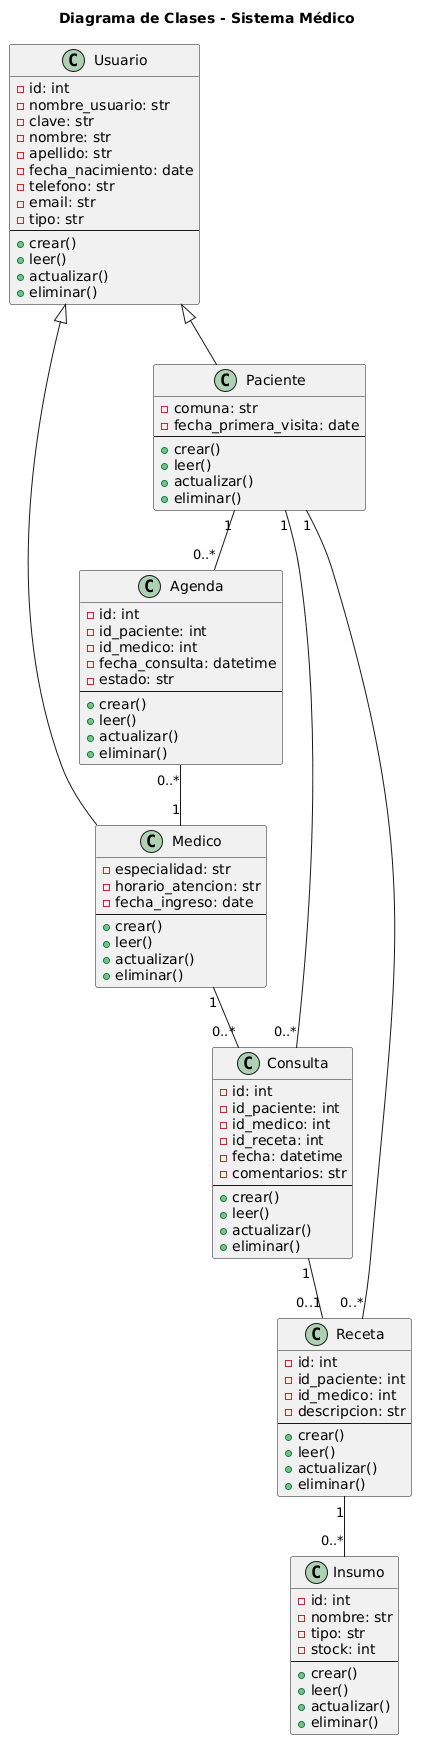

The diagram above was rendered by PlantUML. Its source (embedded in the PNG):
@startuml
skinparam ClassAttributeIconStyle relevant

title Diagrama de Clases - Sistema Médico

' 1. Clases de Usuario (Herencia) '
class Usuario {
  - id: int
  - nombre_usuario: str
  - clave: str
  - nombre: str
  - apellido: str
  - fecha_nacimiento: date
  - telefono: str
  - email: str
  - tipo: str
  --
  + crear()
  + leer()
  + actualizar()
  + eliminar()
}

class Medico {
  - especialidad: str
  - horario_atencion: str
  - fecha_ingreso: date
  --
  + crear()
  + leer()
  + actualizar()
  + eliminar()
}

class Paciente {
  - comuna: str
  - fecha_primera_visita: date
  --
  + crear()
  + leer()
  + actualizar()
  + eliminar()
}

' Herencia '
Usuario <|-- Medico
Usuario <|-- Paciente

' 2. Clases Transaccionales '
class Consulta {
  - id: int
  - id_paciente: int
  - id_medico: int
  - id_receta: int
  - fecha: datetime
  - comentarios: str
  --
  + crear()
  + leer()
  + actualizar()
  + eliminar()
}

class Agenda {
  - id: int
  - id_paciente: int
  - id_medico: int
  - fecha_consulta: datetime
  - estado: str
  --
  + crear()
  + leer()
  + actualizar()
  + eliminar()
}

class Receta {
  - id: int
  - id_paciente: int
  - id_medico: int
  - descripcion: str
  --
  + crear()
  + leer()
  + actualizar()
  + eliminar()
}

class Insumo {
  - id: int
  - nombre: str
  - tipo: str
  - stock: int
  --
  + crear()
  + leer()
  + actualizar()
  + eliminar()
}

' 3. Relaciones (Asociaciones con Multiplicidad) '

' Médico y Paciente a Consulta y Agenda '
Medico "1" -- "0..*" Consulta
Paciente "1" -- "0..*" Consulta 
Agenda "0..*" -- "1" Medico
Paciente "1" -- "0..*" Agenda 

' Flujo de Consulta a Receta e Insumo '
Consulta "1" -- "0..1" Receta 
Receta "1" -- "0..*" Insumo

' Relación Paciente - Receta '
Paciente "1" -- "0..*" Receta
@enduml